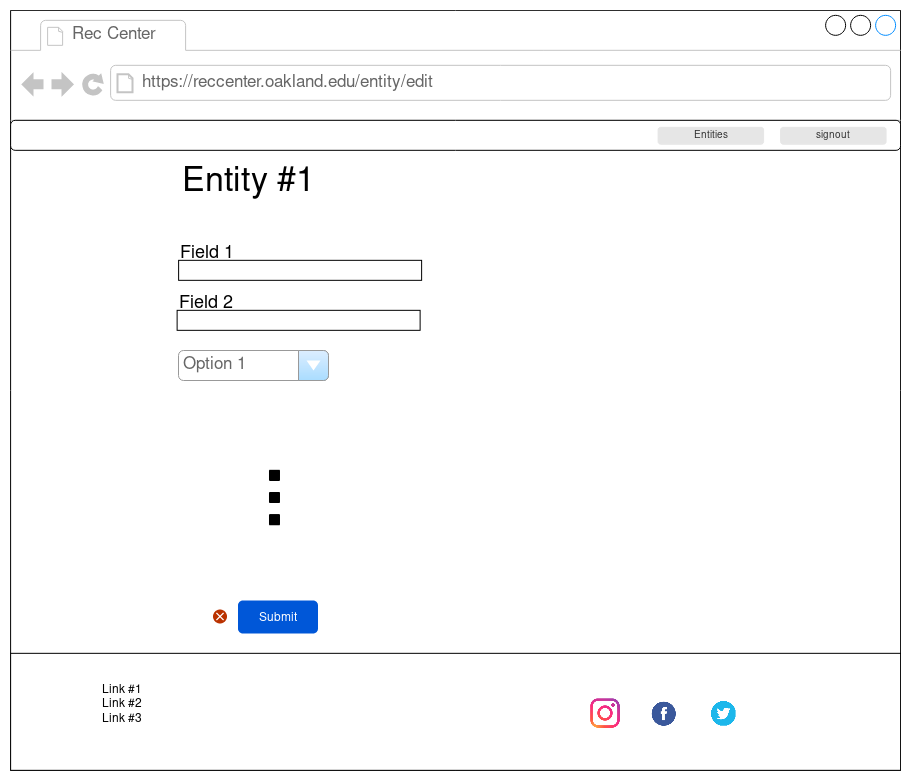

The diagram above was exported from draw.io. Its source (the exported page's mxGraphModel, read from the mxfile embedded in the PNG):
<mxGraphModel dx="2520" dy="1392" grid="1" gridSize="10" guides="1" tooltips="1" connect="1" arrows="1" fold="1" page="1" pageScale="1" pageWidth="1100" pageHeight="850" background="#ffffff" math="0" shadow="0">
  <root>
    <mxCell id="0" />
    <mxCell id="1" parent="0" />
    <mxCell id="2" value="" style="strokeWidth=1;shadow=0;dashed=0;align=center;html=1;shape=mxgraph.mockup.containers.browserWindow;rSize=0;strokeColor2=#008cff;strokeColor3=#c4c4c4;mainText=,;recursiveResize=0;" vertex="1" parent="1">
      <mxGeometry x="70.11764705882342" y="869.8333333333334" width="890" height="760" as="geometry" />
    </mxCell>
    <mxCell id="3" value="" style="rounded=0;whiteSpace=wrap;html=1;" vertex="1" parent="2">
      <mxGeometry y="643" width="890" height="117" as="geometry" />
    </mxCell>
    <mxCell id="4" value="Rec Center" style="strokeWidth=1;shadow=0;dashed=0;align=center;html=1;shape=mxgraph.mockup.containers.anchor;fontSize=17;fontColor=#666666;align=left;" vertex="1" parent="2">
      <mxGeometry x="60" y="12" width="110" height="26" as="geometry" />
    </mxCell>
    <mxCell id="5" value="https://reccenter.oakland.edu/entity/edit" style="strokeWidth=1;shadow=0;dashed=0;align=center;html=1;shape=mxgraph.mockup.containers.anchor;rSize=0;fontSize=17;fontColor=#666666;align=left;" vertex="1" parent="2">
      <mxGeometry x="130" y="60" width="250" height="26" as="geometry" />
    </mxCell>
    <mxCell id="6" value="" style="rounded=1;whiteSpace=wrap;html=1;" vertex="1" parent="2">
      <mxGeometry y="110" width="890" height="30" as="geometry" />
    </mxCell>
    <mxCell id="7" value="signout" style="rounded=1;html=1;shadow=0;dashed=0;whiteSpace=wrap;fontSize=10;fillColor=#E6E6E6;align=center;strokeColor=#E6E6E6;fontColor=#333333;" vertex="1" parent="2">
      <mxGeometry x="770" y="117" width="105.5" height="16.88" as="geometry" />
    </mxCell>
    <mxCell id="8" value="Link #1&lt;br&gt;Link #2&lt;br&gt;Link #3" style="text;html=1;resizable=0;points=[];autosize=1;align=left;verticalAlign=top;spacingTop=-4;" vertex="1" parent="2">
      <mxGeometry x="90" y="670" width="60" height="40" as="geometry" />
    </mxCell>
    <mxCell id="9" value="" style="shape=image;html=1;verticalAlign=top;verticalLabelPosition=bottom;labelBackgroundColor=#ffffff;imageAspect=0;aspect=fixed;image=https://cdn3.iconfinder.com/data/icons/free-social-icons/67/facebook_circle_color-128.png" vertex="1" parent="2">
      <mxGeometry x="640" y="690" width="27" height="27" as="geometry" />
    </mxCell>
    <mxCell id="10" value="" style="shape=image;html=1;verticalAlign=top;verticalLabelPosition=bottom;labelBackgroundColor=#ffffff;imageAspect=0;aspect=fixed;image=https://cdn4.iconfinder.com/data/icons/social-media-icons-the-circle-set/48/twitter_circle-128.png" vertex="1" parent="2">
      <mxGeometry x="700.5" y="691" width="25" height="25" as="geometry" />
    </mxCell>
    <mxCell id="11" value="" style="shape=image;html=1;verticalAlign=top;verticalLabelPosition=bottom;labelBackgroundColor=#ffffff;imageAspect=0;aspect=fixed;image=https://cdn2.iconfinder.com/data/icons/social-icons-33/128/Instagram-128.png" vertex="1" parent="2">
      <mxGeometry x="580" y="688.5" width="30" height="30" as="geometry" />
    </mxCell>
    <mxCell id="12" value="Entity #1" style="text;html=1;resizable=0;points=[];autosize=1;align=left;verticalAlign=top;spacingTop=-4;fontSize=34;" vertex="1" parent="2">
      <mxGeometry x="169.88235294117658" y="150" width="150" height="40" as="geometry" />
    </mxCell>
    <mxCell id="13" value="" style="rounded=1;whiteSpace=wrap;html=1;fontSize=34;arcSize=0;" vertex="1" parent="2">
      <mxGeometry x="168" y="250" width="243" height="20" as="geometry" />
    </mxCell>
    <mxCell id="14" value="" style="rounded=1;whiteSpace=wrap;html=1;fontSize=34;arcSize=0;" vertex="1" parent="2">
      <mxGeometry x="166.5" y="300.0000000000001" width="243" height="20" as="geometry" />
    </mxCell>
    <mxCell id="15" value="Option 1" style="strokeWidth=1;shadow=0;dashed=0;align=center;html=1;shape=mxgraph.mockup.forms.comboBox;strokeColor=#999999;fillColor=#ddeeff;align=left;fillColor2=#aaddff;mainText=;fontColor=#666666;fontSize=17;spacingLeft=3;" vertex="1" parent="2">
      <mxGeometry x="167.88235294117658" y="340.16666666666663" width="150" height="30" as="geometry" />
    </mxCell>
    <mxCell id="16" value="Field 1" style="text;html=1;resizable=0;points=[];autosize=1;align=left;verticalAlign=top;spacingTop=-4;fontSize=18;" vertex="1" parent="2">
      <mxGeometry x="167.88235294117658" y="230.16666666666663" width="120" height="40" as="geometry" />
    </mxCell>
    <mxCell id="17" value="Field 2" style="text;html=1;resizable=0;points=[];autosize=1;align=left;verticalAlign=top;spacingTop=-4;fontSize=18;" vertex="1" parent="2">
      <mxGeometry x="166.38235294117658" y="280.16666666666663" width="120" height="40" as="geometry" />
    </mxCell>
    <mxCell id="18" value="Submit" style="rounded=1;fillColor=#0057D8;align=center;strokeColor=none;html=1;fontColor=#ffffff;fontSize=12" vertex="1" parent="2">
      <mxGeometry x="227.38235294117658" y="590.1666666666666" width="80" height="33" as="geometry" />
    </mxCell>
    <mxCell id="19" value="" style="html=1;shadow=0;dashed=0;shape=mxgraph.atlassian.close;fillColor=#BA3200;strokeColor=none;html=1;fontSize=18;" vertex="1" parent="2">
      <mxGeometry x="202.38235294117658" y="599.1666666666666" width="14" height="14" as="geometry" />
    </mxCell>
    <mxCell id="20" value="Entities" style="rounded=1;html=1;shadow=0;dashed=0;whiteSpace=wrap;fontSize=10;fillColor=#E6E6E6;align=center;strokeColor=#E6E6E6;fontColor=#333333;" vertex="1" parent="2">
      <mxGeometry x="647.5" y="117" width="105.5" height="16.88" as="geometry" />
    </mxCell>
    <mxCell id="21" value="" style="shape=image;html=1;verticalAlign=top;verticalLabelPosition=bottom;labelBackgroundColor=#ffffff;imageAspect=0;aspect=fixed;image=https://cdn3.iconfinder.com/data/icons/virtual-notebook/128/button_switch_vertical-128.png;fontSize=18;" vertex="1" parent="1">
      <mxGeometry x="290" y="1313" width="89" height="89" as="geometry" />
    </mxCell>
  </root>
</mxGraphModel>